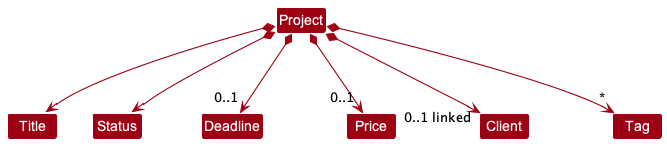

The diagram above was rendered by PlantUML. Its source (embedded in the PNG):
@startuml
!include style.puml
skinparam arrowThickness 1.1
skinparam arrowColor MODEL_COLOR
skinparam classBackgroundColor MODEL_COLOR

Project *--> Title
Project *--> Status
Project *--> "0..1" Deadline
Project *--> "0..1" Price
Project *--> "0..1 linked" Client
Project *--> "*" Tag
@enduml